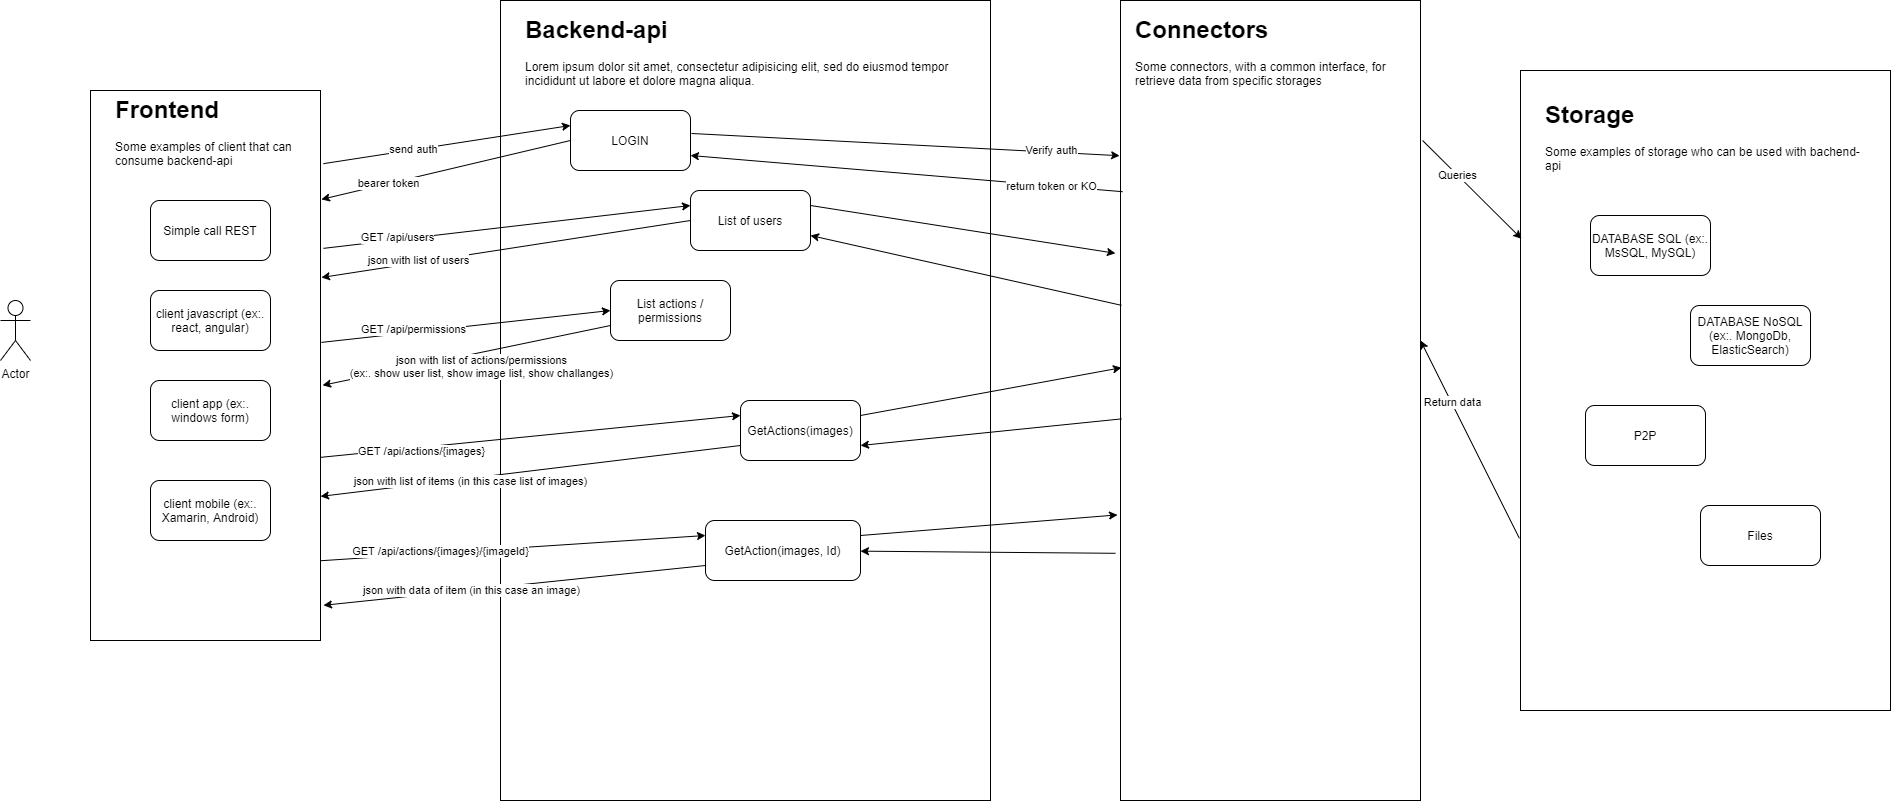

The diagram above was exported from draw.io. Its source (the exported page's mxGraphModel, read from the mxfile embedded in the PNG):
<mxGraphModel dx="720" dy="509" grid="1" gridSize="10" guides="1" tooltips="1" connect="1" arrows="1" fold="1" page="1" pageScale="1" pageWidth="850" pageHeight="1100" math="0" shadow="0">
  <root>
    <mxCell id="0" />
    <mxCell id="1" parent="0" />
    <mxCell id="2" value="Actor" style="shape=umlActor;verticalLabelPosition=bottom;verticalAlign=top;html=1;outlineConnect=0;" parent="1" vertex="1">
      <mxGeometry x="40" y="340" width="30" height="60" as="geometry" />
    </mxCell>
    <mxCell id="3" value="" style="rounded=0;whiteSpace=wrap;html=1;" parent="1" vertex="1">
      <mxGeometry x="130" y="130" width="230" height="550" as="geometry" />
    </mxCell>
    <mxCell id="4" value="&lt;h1&gt;Frontend&lt;/h1&gt;&lt;p&gt;Some examples of client that can consume backend-api&lt;/p&gt;" style="text;html=1;strokeColor=none;fillColor=none;spacing=5;spacingTop=-20;whiteSpace=wrap;overflow=hidden;rounded=0;" parent="1" vertex="1">
      <mxGeometry x="150" y="130" width="200" height="90" as="geometry" />
    </mxCell>
    <mxCell id="5" value="" style="rounded=0;whiteSpace=wrap;html=1;" parent="1" vertex="1">
      <mxGeometry x="540" y="40" width="490" height="800" as="geometry" />
    </mxCell>
    <mxCell id="6" value="&lt;h1&gt;Backend-api&lt;/h1&gt;&lt;p&gt;Lorem ipsum dolor sit amet, consectetur adipisicing elit, sed do eiusmod tempor incididunt ut labore et dolore magna aliqua.&lt;/p&gt;" style="text;html=1;strokeColor=none;fillColor=none;spacing=5;spacingTop=-20;whiteSpace=wrap;overflow=hidden;rounded=0;" parent="1" vertex="1">
      <mxGeometry x="560" y="50" width="460" height="120" as="geometry" />
    </mxCell>
    <mxCell id="7" value="" style="rounded=0;whiteSpace=wrap;html=1;" parent="1" vertex="1">
      <mxGeometry x="1560" y="110" width="370" height="640" as="geometry" />
    </mxCell>
    <mxCell id="8" value="&lt;h1&gt;Storage&lt;/h1&gt;&lt;p&gt;Some examples of storage who can be used with bachend-api&lt;/p&gt;" style="text;html=1;strokeColor=none;fillColor=none;spacing=5;spacingTop=-20;whiteSpace=wrap;overflow=hidden;rounded=0;" parent="1" vertex="1">
      <mxGeometry x="1580" y="135" width="330" height="90" as="geometry" />
    </mxCell>
    <mxCell id="9" value="Simple call REST" style="rounded=1;whiteSpace=wrap;html=1;" parent="1" vertex="1">
      <mxGeometry x="190" y="240" width="120" height="60" as="geometry" />
    </mxCell>
    <mxCell id="10" value="client javascript (ex:. react, angular)" style="rounded=1;whiteSpace=wrap;html=1;" parent="1" vertex="1">
      <mxGeometry x="190" y="330" width="120" height="60" as="geometry" />
    </mxCell>
    <mxCell id="11" value="client app (ex:. windows form)" style="rounded=1;whiteSpace=wrap;html=1;" parent="1" vertex="1">
      <mxGeometry x="190" y="420" width="120" height="60" as="geometry" />
    </mxCell>
    <mxCell id="12" value="client mobile (ex:. Xamarin, Android)" style="rounded=1;whiteSpace=wrap;html=1;" parent="1" vertex="1">
      <mxGeometry x="190" y="520" width="120" height="60" as="geometry" />
    </mxCell>
    <mxCell id="13" value="LOGIN" style="rounded=1;whiteSpace=wrap;html=1;" parent="1" vertex="1">
      <mxGeometry x="610" y="150" width="120" height="60" as="geometry" />
    </mxCell>
    <mxCell id="14" value="" style="endArrow=classic;html=1;exitX=1.013;exitY=0.133;exitDx=0;exitDy=0;exitPerimeter=0;entryX=0;entryY=0.25;entryDx=0;entryDy=0;" parent="1" source="3" target="13" edge="1">
      <mxGeometry width="50" height="50" relative="1" as="geometry">
        <mxPoint x="540" y="440" as="sourcePoint" />
        <mxPoint x="590" y="390" as="targetPoint" />
      </mxGeometry>
    </mxCell>
    <mxCell id="15" value="send auth" style="edgeLabel;html=1;align=center;verticalAlign=middle;resizable=0;points=[];" parent="14" vertex="1" connectable="0">
      <mxGeometry x="-0.2709" y="1" relative="1" as="geometry">
        <mxPoint as="offset" />
      </mxGeometry>
    </mxCell>
    <mxCell id="16" value="" style="endArrow=classic;html=1;exitX=0;exitY=0.5;exitDx=0;exitDy=0;entryX=1.004;entryY=0.198;entryDx=0;entryDy=0;entryPerimeter=0;" parent="1" source="13" target="3" edge="1">
      <mxGeometry width="50" height="50" relative="1" as="geometry">
        <mxPoint x="540" y="440" as="sourcePoint" />
        <mxPoint x="590" y="390" as="targetPoint" />
      </mxGeometry>
    </mxCell>
    <mxCell id="17" value="bearer token" style="edgeLabel;html=1;align=center;verticalAlign=middle;resizable=0;points=[];" parent="16" vertex="1" connectable="0">
      <mxGeometry x="0.4596" y="-1" relative="1" as="geometry">
        <mxPoint as="offset" />
      </mxGeometry>
    </mxCell>
    <mxCell id="18" value="List of users" style="rounded=1;whiteSpace=wrap;html=1;" parent="1" vertex="1">
      <mxGeometry x="730" y="230" width="120" height="60" as="geometry" />
    </mxCell>
    <mxCell id="19" value="" style="endArrow=classic;html=1;exitX=1.013;exitY=0.287;exitDx=0;exitDy=0;exitPerimeter=0;entryX=0;entryY=0.25;entryDx=0;entryDy=0;" parent="1" source="3" target="18" edge="1">
      <mxGeometry width="50" height="50" relative="1" as="geometry">
        <mxPoint x="540" y="440" as="sourcePoint" />
        <mxPoint x="590" y="390" as="targetPoint" />
      </mxGeometry>
    </mxCell>
    <mxCell id="20" value="GET /api/users" style="edgeLabel;html=1;align=center;verticalAlign=middle;resizable=0;points=[];" parent="19" vertex="1" connectable="0">
      <mxGeometry x="-0.6003" y="3" relative="1" as="geometry">
        <mxPoint as="offset" />
      </mxGeometry>
    </mxCell>
    <mxCell id="21" value="" style="endArrow=classic;html=1;exitX=0;exitY=0.5;exitDx=0;exitDy=0;entryX=1.004;entryY=0.34;entryDx=0;entryDy=0;entryPerimeter=0;" parent="1" source="18" target="3" edge="1">
      <mxGeometry width="50" height="50" relative="1" as="geometry">
        <mxPoint x="540" y="440" as="sourcePoint" />
        <mxPoint x="590" y="390" as="targetPoint" />
      </mxGeometry>
    </mxCell>
    <mxCell id="22" value="json with list of users" style="edgeLabel;html=1;align=center;verticalAlign=middle;resizable=0;points=[];" parent="21" vertex="1" connectable="0">
      <mxGeometry x="0.4746" y="-2" relative="1" as="geometry">
        <mxPoint as="offset" />
      </mxGeometry>
    </mxCell>
    <mxCell id="23" value="List actions / permissions" style="rounded=1;whiteSpace=wrap;html=1;" parent="1" vertex="1">
      <mxGeometry x="650" y="320" width="120" height="60" as="geometry" />
    </mxCell>
    <mxCell id="24" value="" style="endArrow=classic;html=1;exitX=1.004;exitY=0.458;exitDx=0;exitDy=0;exitPerimeter=0;entryX=0;entryY=0.5;entryDx=0;entryDy=0;" parent="1" source="3" target="23" edge="1">
      <mxGeometry width="50" height="50" relative="1" as="geometry">
        <mxPoint x="540" y="440" as="sourcePoint" />
        <mxPoint x="590" y="390" as="targetPoint" />
      </mxGeometry>
    </mxCell>
    <mxCell id="25" value="GET /api/permissions" style="edgeLabel;html=1;align=center;verticalAlign=middle;resizable=0;points=[];" parent="24" vertex="1" connectable="0">
      <mxGeometry x="-0.3677" y="3" relative="1" as="geometry">
        <mxPoint as="offset" />
      </mxGeometry>
    </mxCell>
    <mxCell id="26" value="" style="endArrow=classic;html=1;exitX=0;exitY=0.75;exitDx=0;exitDy=0;entryX=1.009;entryY=0.536;entryDx=0;entryDy=0;entryPerimeter=0;" parent="1" source="23" target="3" edge="1">
      <mxGeometry width="50" height="50" relative="1" as="geometry">
        <mxPoint x="540" y="440" as="sourcePoint" />
        <mxPoint x="590" y="390" as="targetPoint" />
      </mxGeometry>
    </mxCell>
    <mxCell id="27" value="json with list of actions/permissions&lt;br&gt;(ex:. show user list, show image list, show challanges)" style="edgeLabel;html=1;align=center;verticalAlign=middle;resizable=0;points=[];" parent="26" vertex="1" connectable="0">
      <mxGeometry x="0.6312" y="-1" relative="1" as="geometry">
        <mxPoint x="105.19" y="-7.82" as="offset" />
      </mxGeometry>
    </mxCell>
    <mxCell id="28" value="GetActions(images)" style="rounded=1;whiteSpace=wrap;html=1;" parent="1" vertex="1">
      <mxGeometry x="780" y="440" width="120" height="60" as="geometry" />
    </mxCell>
    <mxCell id="29" value="" style="endArrow=classic;html=1;exitX=1;exitY=0.667;exitDx=0;exitDy=0;exitPerimeter=0;entryX=0;entryY=0.25;entryDx=0;entryDy=0;" parent="1" source="3" target="28" edge="1">
      <mxGeometry width="50" height="50" relative="1" as="geometry">
        <mxPoint x="540" y="440" as="sourcePoint" />
        <mxPoint x="590" y="390" as="targetPoint" />
      </mxGeometry>
    </mxCell>
    <mxCell id="30" value="GET /api/actions/{images}" style="edgeLabel;html=1;align=center;verticalAlign=middle;resizable=0;points=[];" parent="29" vertex="1" connectable="0">
      <mxGeometry x="-0.629" y="-1" relative="1" as="geometry">
        <mxPoint x="22.29" y="-0.11" as="offset" />
      </mxGeometry>
    </mxCell>
    <mxCell id="31" value="" style="endArrow=classic;html=1;exitX=0;exitY=0.75;exitDx=0;exitDy=0;entryX=1;entryY=0.738;entryDx=0;entryDy=0;entryPerimeter=0;" parent="1" source="28" target="3" edge="1">
      <mxGeometry width="50" height="50" relative="1" as="geometry">
        <mxPoint x="540" y="440" as="sourcePoint" />
        <mxPoint x="590" y="390" as="targetPoint" />
      </mxGeometry>
    </mxCell>
    <mxCell id="32" value="json with list of items (in this case list of images)" style="edgeLabel;html=1;align=center;verticalAlign=middle;resizable=0;points=[];" parent="31" vertex="1" connectable="0">
      <mxGeometry x="0.6159" y="3" relative="1" as="geometry">
        <mxPoint x="69.15" y="-9.12" as="offset" />
      </mxGeometry>
    </mxCell>
    <mxCell id="33" value="GetAction(images, Id)" style="rounded=1;whiteSpace=wrap;html=1;" parent="1" vertex="1">
      <mxGeometry x="745" y="560" width="155" height="60" as="geometry" />
    </mxCell>
    <mxCell id="34" value="" style="endArrow=classic;html=1;exitX=1;exitY=0.855;exitDx=0;exitDy=0;exitPerimeter=0;entryX=0;entryY=0.25;entryDx=0;entryDy=0;" parent="1" source="3" target="33" edge="1">
      <mxGeometry width="50" height="50" relative="1" as="geometry">
        <mxPoint x="540" y="440" as="sourcePoint" />
        <mxPoint x="590" y="390" as="targetPoint" />
      </mxGeometry>
    </mxCell>
    <mxCell id="35" value="GET /api/actions/{images}/{imageId}" style="edgeLabel;html=1;align=center;verticalAlign=middle;resizable=0;points=[];" parent="34" vertex="1" connectable="0">
      <mxGeometry x="-0.6841" y="-3" relative="1" as="geometry">
        <mxPoint x="58.93" y="-9.25" as="offset" />
      </mxGeometry>
    </mxCell>
    <mxCell id="36" value="" style="endArrow=classic;html=1;exitX=0;exitY=0.75;exitDx=0;exitDy=0;entryX=1.013;entryY=0.936;entryDx=0;entryDy=0;entryPerimeter=0;" parent="1" source="33" target="3" edge="1">
      <mxGeometry width="50" height="50" relative="1" as="geometry">
        <mxPoint x="540" y="440" as="sourcePoint" />
        <mxPoint x="590" y="390" as="targetPoint" />
      </mxGeometry>
    </mxCell>
    <mxCell id="37" value="json with data of item (in this case an image)" style="edgeLabel;html=1;align=center;verticalAlign=middle;resizable=0;points=[];" parent="36" vertex="1" connectable="0">
      <mxGeometry x="0.5612" y="2" relative="1" as="geometry">
        <mxPoint x="63.18" y="-8.08" as="offset" />
      </mxGeometry>
    </mxCell>
    <mxCell id="38" value="DATABASE SQL (ex:. MsSQL, MySQL)" style="rounded=1;whiteSpace=wrap;html=1;" parent="1" vertex="1">
      <mxGeometry x="1630" y="255" width="120" height="60" as="geometry" />
    </mxCell>
    <mxCell id="39" value="DATABASE NoSQL (ex:. MongoDb, ElasticSearch)" style="rounded=1;whiteSpace=wrap;html=1;" parent="1" vertex="1">
      <mxGeometry x="1730" y="345" width="120" height="60" as="geometry" />
    </mxCell>
    <mxCell id="40" value="P2P" style="rounded=1;whiteSpace=wrap;html=1;" parent="1" vertex="1">
      <mxGeometry x="1625" y="445" width="120" height="60" as="geometry" />
    </mxCell>
    <mxCell id="41" value="Files" style="rounded=1;whiteSpace=wrap;html=1;" parent="1" vertex="1">
      <mxGeometry x="1740" y="545" width="120" height="60" as="geometry" />
    </mxCell>
    <mxCell id="50" value="" style="rounded=0;whiteSpace=wrap;html=1;" parent="1" vertex="1">
      <mxGeometry x="1160" y="40" width="300" height="800" as="geometry" />
    </mxCell>
    <mxCell id="51" value="&lt;h1&gt;Connectors&lt;/h1&gt;&lt;p&gt;Some connectors, with a common interface, for retrieve data from specific storages&lt;/p&gt;" style="text;html=1;strokeColor=none;fillColor=none;spacing=5;spacingTop=-20;whiteSpace=wrap;overflow=hidden;rounded=0;" parent="1" vertex="1">
      <mxGeometry x="1170" y="50" width="280" height="90" as="geometry" />
    </mxCell>
    <mxCell id="52" value="" style="endArrow=classic;html=1;exitX=1.008;exitY=0.383;exitDx=0;exitDy=0;exitPerimeter=0;entryX=-0.003;entryY=0.194;entryDx=0;entryDy=0;entryPerimeter=0;" parent="1" source="13" target="50" edge="1">
      <mxGeometry width="50" height="50" relative="1" as="geometry">
        <mxPoint x="960" y="370" as="sourcePoint" />
        <mxPoint x="1010" y="320" as="targetPoint" />
      </mxGeometry>
    </mxCell>
    <mxCell id="53" value="Verify auth" style="edgeLabel;html=1;align=center;verticalAlign=middle;resizable=0;points=[];" parent="52" vertex="1" connectable="0">
      <mxGeometry x="0.5184" relative="1" as="geometry">
        <mxPoint x="34.48" as="offset" />
      </mxGeometry>
    </mxCell>
    <mxCell id="54" value="" style="endArrow=classic;html=1;entryX=0.003;entryY=0.263;entryDx=0;entryDy=0;entryPerimeter=0;exitX=1.007;exitY=0.175;exitDx=0;exitDy=0;exitPerimeter=0;" parent="1" source="50" target="7" edge="1">
      <mxGeometry width="50" height="50" relative="1" as="geometry">
        <mxPoint x="960" y="370" as="sourcePoint" />
        <mxPoint x="1010" y="320" as="targetPoint" />
      </mxGeometry>
    </mxCell>
    <mxCell id="55" value="Queries" style="edgeLabel;html=1;align=center;verticalAlign=middle;resizable=0;points=[];" parent="54" vertex="1" connectable="0">
      <mxGeometry x="-0.2916" relative="1" as="geometry">
        <mxPoint as="offset" />
      </mxGeometry>
    </mxCell>
    <mxCell id="56" value="" style="endArrow=classic;html=1;exitX=-0.003;exitY=0.731;exitDx=0;exitDy=0;exitPerimeter=0;entryX=1;entryY=0.425;entryDx=0;entryDy=0;entryPerimeter=0;" parent="1" source="7" target="50" edge="1">
      <mxGeometry width="50" height="50" relative="1" as="geometry">
        <mxPoint x="960" y="370" as="sourcePoint" />
        <mxPoint x="1010" y="320" as="targetPoint" />
      </mxGeometry>
    </mxCell>
    <mxCell id="57" value="Return data" style="edgeLabel;html=1;align=center;verticalAlign=middle;resizable=0;points=[];" parent="56" vertex="1" connectable="0">
      <mxGeometry x="0.3772" y="-1" relative="1" as="geometry">
        <mxPoint as="offset" />
      </mxGeometry>
    </mxCell>
    <mxCell id="58" value="" style="endArrow=classic;html=1;exitX=0.007;exitY=0.239;exitDx=0;exitDy=0;exitPerimeter=0;entryX=1;entryY=0.75;entryDx=0;entryDy=0;" parent="1" source="50" target="13" edge="1">
      <mxGeometry width="50" height="50" relative="1" as="geometry">
        <mxPoint x="960" y="370" as="sourcePoint" />
        <mxPoint x="1010" y="320" as="targetPoint" />
      </mxGeometry>
    </mxCell>
    <mxCell id="59" value="return token or KO" style="edgeLabel;html=1;align=center;verticalAlign=middle;resizable=0;points=[];" parent="58" vertex="1" connectable="0">
      <mxGeometry x="0.389" y="3" relative="1" as="geometry">
        <mxPoint x="228.1" y="15.939999999999998" as="offset" />
      </mxGeometry>
    </mxCell>
    <mxCell id="60" value="" style="endArrow=classic;html=1;entryX=-0.017;entryY=0.316;entryDx=0;entryDy=0;entryPerimeter=0;exitX=1;exitY=0.25;exitDx=0;exitDy=0;" parent="1" source="18" target="50" edge="1">
      <mxGeometry width="50" height="50" relative="1" as="geometry">
        <mxPoint x="960" y="470" as="sourcePoint" />
        <mxPoint x="1010" y="420" as="targetPoint" />
      </mxGeometry>
    </mxCell>
    <mxCell id="61" value="" style="endArrow=classic;html=1;exitX=0.003;exitY=0.381;exitDx=0;exitDy=0;exitPerimeter=0;entryX=1;entryY=0.75;entryDx=0;entryDy=0;" parent="1" source="50" target="18" edge="1">
      <mxGeometry width="50" height="50" relative="1" as="geometry">
        <mxPoint x="960" y="470" as="sourcePoint" />
        <mxPoint x="1010" y="420" as="targetPoint" />
      </mxGeometry>
    </mxCell>
    <mxCell id="62" value="" style="endArrow=classic;html=1;entryX=0.003;entryY=0.459;entryDx=0;entryDy=0;entryPerimeter=0;exitX=1;exitY=0.25;exitDx=0;exitDy=0;" parent="1" source="28" target="50" edge="1">
      <mxGeometry width="50" height="50" relative="1" as="geometry">
        <mxPoint x="960" y="470" as="sourcePoint" />
        <mxPoint x="1010" y="420" as="targetPoint" />
      </mxGeometry>
    </mxCell>
    <mxCell id="63" value="" style="endArrow=classic;html=1;exitX=0.003;exitY=0.523;exitDx=0;exitDy=0;exitPerimeter=0;entryX=1;entryY=0.75;entryDx=0;entryDy=0;" parent="1" source="50" target="28" edge="1">
      <mxGeometry width="50" height="50" relative="1" as="geometry">
        <mxPoint x="960" y="470" as="sourcePoint" />
        <mxPoint x="1010" y="420" as="targetPoint" />
      </mxGeometry>
    </mxCell>
    <mxCell id="64" value="" style="endArrow=classic;html=1;entryX=-0.01;entryY=0.643;entryDx=0;entryDy=0;entryPerimeter=0;exitX=1;exitY=0.25;exitDx=0;exitDy=0;" parent="1" source="33" target="50" edge="1">
      <mxGeometry width="50" height="50" relative="1" as="geometry">
        <mxPoint x="960" y="470" as="sourcePoint" />
        <mxPoint x="1010" y="420" as="targetPoint" />
      </mxGeometry>
    </mxCell>
    <mxCell id="65" value="" style="endArrow=classic;html=1;exitX=-0.017;exitY=0.691;exitDx=0;exitDy=0;exitPerimeter=0;" parent="1" source="50" target="33" edge="1">
      <mxGeometry width="50" height="50" relative="1" as="geometry">
        <mxPoint x="960" y="470" as="sourcePoint" />
        <mxPoint x="1010" y="420" as="targetPoint" />
      </mxGeometry>
    </mxCell>
  </root>
</mxGraphModel>